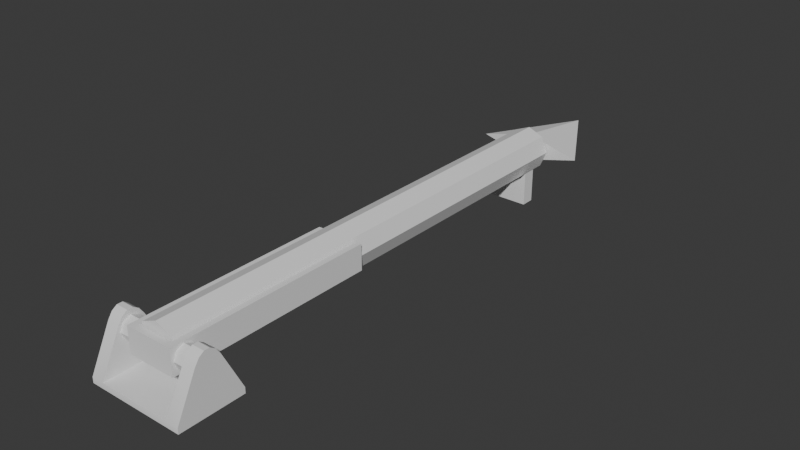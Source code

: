 # Source: harpoon.blend  (saved by Blender 4.2.66; exported with 4.5.12 LTS)
import bpy
from mathutils import Matrix  # noqa: F401  (used for matrix-valued properties, if any)

bpy.ops.wm.read_factory_settings(use_empty=True)
scene = bpy.context.scene
scene.name = 'Scene'

# ---- collections
col_collection = bpy.data.collections.new('Collection'); scene.collection.children.link(col_collection)

# ---- node groups
ng_smooth_by_angle = bpy.data.node_groups.new('Smooth by Angle', 'GeometryNodeTree')
_s = ng_smooth_by_angle.interface.new_socket(name='Mesh', in_out='OUTPUT', socket_type='NodeSocketGeometry')
_s = ng_smooth_by_angle.interface.new_socket(name='Mesh', in_out='INPUT', socket_type='NodeSocketGeometry')
_s = ng_smooth_by_angle.interface.new_socket(name='Angle', in_out='INPUT', socket_type='NodeSocketFloat')
_s.subtype = 'ANGLE'
_s.default_value = 0.5236
_s.min_value = 0.0
_s.max_value = 3.142
_s.description = 'Maximum face angle for smooth edges'
_s = ng_smooth_by_angle.interface.new_socket(name='Ignore Sharpness', in_out='INPUT', socket_type='NodeSocketBool')
_s.force_non_field = True
ng_smooth_by_angle.description = 'Set the sharpness of mesh edges based on the angle between the neighboring faces'
ng_smooth_by_angle.is_modifier = True
_N = ng_smooth_by_angle.nodes; _L = ng_smooth_by_angle.links
n0 = _N.new('GeometryNodeSetShadeSmooth'); n0.name = 'Set Shade Smooth'; n0.location = (120, -80)
n0.domain = 'EDGE'
n1 = _N.new('GeometryNodeSetShadeSmooth'); n1.name = 'Set Shade Smooth.001'; n1.location = (300, -80)
n2 = _N.new('NodeGroupOutput'); n2.name = 'Group Output'; n2.location = (480, -80)
n3 = _N.new('GeometryNodeInputMeshEdgeAngle'); n3.name = 'Edge Angle'; n3.location = (-440, -240)
n4 = _N.new('NodeGroupInput'); n4.name = 'Group Input'; n4.location = (-80, -80)
n5 = _N.new('GeometryNodeInputEdgeSmooth'); n5.name = 'Is Edge Smooth'; n5.location = (-260, -120)
n6 = _N.new('GeometryNodeInputShadeSmooth'); n6.name = 'Is Shade Smooth'; n6.location = (-440, -397)
n7 = _N.new('FunctionNodeCompare'); n7.name = 'Compare'; n7.location = (-260, -260)
n7.operation = 'LESS_EQUAL'
n7.inputs[6].default_value = (0.0, 0.0, 0.0, 0.0)
n7.inputs[7].default_value = (0.0, 0.0, 0.0, 0.0)
n8 = _N.new('FunctionNodeBooleanMath'); n8.name = 'Boolean Math.001'; n8.location = (-80, -260)
n9 = _N.new('NodeGroupInput'); n9.name = 'Group Input.001'; n9.location = (-440, -329)
n10 = _N.new('NodeGroupInput'); n10.name = 'Group Input.002'; n10.location = (-259, -189)
n11 = _N.new('FunctionNodeBooleanMath'); n11.name = 'Boolean Math'; n11.location = (-80, -149)
n11.operation = 'OR'
n12 = _N.new('FunctionNodeBooleanMath'); n12.name = 'Boolean Math.002'; n12.location = (-260, -380)
n12.operation = 'OR'
n13 = _N.new('NodeGroupInput'); n13.name = 'Group Input.003'; n13.location = (-440, -460)
_L.new(n3.outputs[0], n7.inputs[0])
_L.new(n1.outputs[0], n2.inputs[0])
_L.new(n9.outputs[1], n7.inputs[1])
_L.new(n7.outputs[0], n8.inputs[0])
_L.new(n4.outputs[0], n0.inputs[0])
_L.new(n0.outputs[0], n1.inputs[0])
_L.new(n8.outputs[0], n0.inputs[2])
_L.new(n10.outputs[2], n11.inputs[1])
_L.new(n5.outputs[0], n11.inputs[0])
_L.new(n11.outputs[0], n0.inputs[1])
_L.new(n13.outputs[2], n12.inputs[1])
_L.new(n6.outputs[0], n12.inputs[0])
_L.new(n12.outputs[0], n8.inputs[1])
n2.is_active_output = True

# ---- world
world_world = bpy.data.worlds.new('World'); scene.world = world_world
world_world.use_nodes = True; world_world.node_tree.nodes.clear()
_N = world_world.node_tree.nodes; _L = world_world.node_tree.links
n0 = _N.new('ShaderNodeOutputWorld'); n0.name = 'World Output'; n0.location = (300, 300)
n1 = _N.new('ShaderNodeBackground'); n1.name = 'Background'; n1.location = (10, 300)
n1.inputs[0].default_value = (0.05088, 0.05088, 0.05088, 1.0)
_L.new(n1.outputs[0], n0.inputs[0])
n0.is_active_output = True
world_world.color = (0.05088, 0.05088, 0.05088)
world_world.sun_shadow_jitter_overblur = 0.0

# ---- meshes
me_cylinder = bpy.data.meshes.new('Cylinder')
me_cylinder.from_pydata([(-1.347, -6.896e-07, -1.007), (0.0, -5.232, -1.007), (0.0, 5.232, -1.007), (1.347, -5.942e-07, -1.007), (0.0, -1.043e-06, -1.417), (8.882e-16, 1.047, -1.007), (8.882e-16, 1.047, 1.007), (0.7404, 0.7404, -1.007), (0.7404, 0.7404, 1.007), (1.047, -5.678e-07, -1.007), (1.047, 5.678e-07, 1.007), (0.7404, -0.7404, -1.007), (0.7404, -0.7404, 1.007), (8.882e-16, -1.047, -1.007), (8.882e-16, -1.047, 1.007), (-0.7404, -0.7404, -1.007), (-0.7404, -0.7404, 1.007), (-1.047, -5.678e-07, -1.007), (-1.047, 5.678e-07, 1.007), (-0.7404, 0.7404, -1.007), (-0.7404, 0.7404, 1.007)], [], [(0, 17, 19), (1, 13, 15), (3, 9, 11), (2, 5, 7), (2, 7, 3), (3, 7, 9), (3, 11, 1), (1, 11, 13), (1, 15, 0), (0, 15, 17), (0, 19, 2), (0, 2, 4), (2, 3, 4), (3, 1, 4), (1, 0, 4), (5, 6, 8, 7), (7, 8, 10, 9), (9, 10, 12, 11), (11, 12, 14, 13), (13, 14, 16, 15), (15, 16, 18, 17), (8, 6, 20, 18, 16, 14, 12, 10), (17, 18, 20, 19), (19, 20, 6, 5), (2, 19, 5)])
_uv = me_cylinder.uv_layers.new(name='UVMap')
_uv.uv.foreach_set('vector', [0.0, 0.0, 0.25, 0.5, 0.125, 0.5, 1.0, 0.0, 0.5, 0.5, 0.375, 0.5, 1.0, 1.0, 0.75, 0.5, 0.625, 0.5, 0.0, 1.0, 1.0, 0.5, 0.875, 0.5, 0.0, 1.0, 0.875, 0.5, 1.0, 1.0, 1.0, 1.0, 0.875, 0.5, 0.75, 0.5, 1.0, 1.0, 0.625, 0.5, 1.0, 0.0, 1.0, 0.0, 0.625, 0.5, 0.5, 0.5, 1.0, 0.0, 0.375, 0.5, 0.0, 0.0, 0.0, 0.0, 0.375, 0.5, 0.25, 0.5, 0.0, 0.0, 0.125, 0.5, 0.0, 1.0, 0.0, 0.0, 0.0, 1.0, 0.0, 0.0, 0.0, 1.0, 1.0, 1.0, 0.0, 0.0, 1.0, 1.0, 1.0, 0.0, 0.0, 0.0, 1.0, 0.0, 0.0, 0.0, 0.0, 0.0, 1.0, 0.5, 1.0, 1.0, 0.875, 1.0, 0.875, 0.5, 0.875, 0.5, 0.875, 1.0, 0.75, 1.0, 0.75, 0.5, 0.75, 0.5, 0.75, 1.0, 0.625, 1.0, 0.625, 0.5, 0.625, 0.5, 0.625, 1.0, 0.5, 1.0, 0.5, 0.5, 0.5, 0.5, 0.5, 1.0, 0.375, 1.0, 0.375, 0.5, 0.375, 0.5, 0.375, 1.0, 0.25, 1.0, 0.25, 0.5, 0.4197, 0.4197, 0.25, 0.49, 0.08029, 0.4197, 0.01, 0.25, 0.08029, 0.08029, 0.25, 0.01, 0.4197, 0.08029, 0.49, 0.25, 0.25, 0.5, 0.25, 1.0, 0.125, 1.0, 0.125, 0.5, 0.125, 0.5, 0.125, 1.0, 0.0, 1.0, 0.0, 0.5, 0.0, 1.0, 0.125, 0.5, 0.0, 0.5])
me_cylinder.update()
me_cylinder_001 = bpy.data.meshes.new('Cylinder.001')
me_cylinder_001.from_pydata([(0.0, 1.19, -1.0), (0.0, 1.19, 1.014), (0.0, -1.19, -1.0), (0.0, -1.19, 1.014), (-0.8416, -0.8416, -1.0), (-0.8416, -0.8416, 1.014), (-1.19, -5.024e-07, -1.0), (-1.19, 5.198e-07, 1.014), (-0.8416, 0.8416, -1.0), (-0.8416, 0.8416, 1.014), (0.0, 2.134, -1.0), (0.0, 2.134, 1.067), (0.0, -2.134, -1.0), (0.0, -2.134, 1.067), (-1.509, -1.509, -1.0), (-1.509, -1.509, 1.067), (-2.134, -1.19e-07, -1.0), (-2.134, 2.049e-07, 1.067), (-1.509, 1.509, -1.0), (-1.509, 1.509, 1.067), (-1.736, 1.221, 1.075), (-1.736, -1.221, 1.075), (-1.736, 1.221, 0.2228), (-1.736, -1.221, 0.2228), (-2.304, 1.221, 0.2228), (-2.304, 1.221, 1.075), (-2.304, -1.221, 1.075), (-2.304, -1.221, 0.2228), (-1.736, 1.221, 1.102), (-1.736, -1.221, 1.102), (-2.304, 1.221, 1.102), (-2.304, -1.221, 1.102), (0.8416, -0.8416, -1.0), (0.8416, -0.8416, 1.014), (1.19, -5.024e-07, -1.0), (1.19, 5.198e-07, 1.014), (0.8416, 0.8416, -1.0), (0.8416, 0.8416, 1.014), (1.509, -1.509, -1.0), (1.509, -1.509, 1.067), (2.134, -1.19e-07, -1.0), (2.134, 2.049e-07, 1.067), (1.509, 1.509, -1.0), (1.509, 1.509, 1.067), (1.736, 1.221, 1.075), (1.736, -1.221, 1.075), (1.736, 1.221, 0.2228), (1.736, -1.221, 0.2228), (2.304, 1.221, 0.2228), (2.304, 1.221, 1.075), (2.304, -1.221, 1.075), (2.304, -1.221, 0.2228), (1.736, 1.221, 1.102), (1.736, -1.221, 1.102), (2.304, 1.221, 1.102), (2.304, -1.221, 1.102)], [], [(2, 4, 5, 3), (4, 6, 7, 5), (6, 8, 9, 7), (8, 0, 1, 9), (12, 13, 15, 14), (14, 15, 17, 16), (16, 17, 19, 18), (18, 19, 11, 10), (0, 8, 18, 10), (6, 16, 18, 8), (4, 14, 16, 6), (14, 4, 2, 12), (20, 21, 23, 22), (25, 24, 27, 26), (21, 26, 27, 23), (22, 24, 25, 20), (23, 27, 24, 22), (21, 29, 31, 26), (28, 30, 31, 29), (26, 31, 30, 25), (52, 44, 20, 28), (25, 30, 28, 20), (45, 53, 29, 21), (53, 52, 28, 29), (39, 41, 43, 11, 19, 17, 15, 13), (2, 3, 33, 32), (32, 33, 35, 34), (34, 35, 37, 36), (36, 37, 1, 0), (12, 38, 39, 13), (38, 40, 41, 39), (40, 42, 43, 41), (42, 10, 11, 43), (0, 10, 42, 36), (34, 36, 42, 40), (32, 34, 40, 38), (38, 12, 2, 32), (44, 46, 47, 45), (49, 50, 51, 48), (45, 47, 51, 50), (46, 44, 49, 48), (47, 46, 48, 51), (45, 50, 55, 53), (52, 53, 55, 54), (50, 49, 54, 55), (49, 44, 52, 54), (44, 45, 21, 20), (33, 3, 5, 7, 9, 1, 37, 35)])
me_cylinder_001.polygons.foreach_set('use_smooth', [True] * 48)
_uv = me_cylinder_001.uv_layers.new(name='UVMap')
_uv.uv.foreach_set('vector', [0.5, 0.5, 0.375, 0.5, 0.375, 1.0, 0.5, 1.0, 0.375, 0.5, 0.25, 0.5, 0.25, 1.0, 0.375, 1.0, 0.25, 0.5, 0.125, 0.5, 0.125, 1.0, 0.25, 1.0, 0.125, 0.5, 0.0, 0.5, 0.0, 1.0, 0.125, 1.0, 0.5, 0.5, 0.5, 1.0, 0.375, 1.0, 0.375, 0.5, 0.375, 0.5, 0.375, 1.0, 0.25, 1.0, 0.25, 0.5, 0.25, 0.5, 0.25, 1.0, 0.125, 1.0, 0.125, 0.5, 0.125, 0.5, 0.125, 1.0, 0.0, 1.0, 0.0, 0.5, 0.0, 0.0, 0.0, 0.0, 0.0, 0.0, 0.0, 0.0, 0.0, 0.0, 0.0, 0.0, 0.0, 0.0, 0.0, 0.0, 0.0, 0.0, 0.0, 0.0, 0.0, 0.0, 0.0, 0.0, 0.0, 0.0, 0.0, 0.0, 0.0, 0.0, 0.0, 0.0, 0.0, 0.0, 1.0, 0.0, 1.0, 1.0, 0.0, 1.0, 0.0, 0.0, 0.0, 1.0, 1.0, 1.0, 1.0, 0.0, 1.0, 0.0, 1.0, 0.0, 1.0, 1.0, 1.0, 1.0, 0.0, 1.0, 0.0, 1.0, 0.0, 0.0, 0.0, 0.0, 1.0, 1.0, 1.0, 1.0, 0.0, 1.0, 0.0, 1.0, 1.0, 0.0, 1.0, 0.0, 1.0, 0.0, 1.0, 0.0, 0.0, 0.0, 0.0, 0.0, 1.0, 0.0, 1.0, 0.0, 1.0, 0.0, 1.0, 0.0, 0.0, 0.0, 0.0, 0.0, 0.0, 0.0, 0.0, 0.0, 0.0, 0.0, 0.0, 0.0, 0.0, 0.0, 0.0, 0.0, 0.0, 0.0, 0.0, 0.0, 1.0, 0.0, 1.0, 0.0, 1.0, 0.0, 1.0, 0.0, 1.0, 0.0, 0.0, 0.0, 0.0, 0.0, 1.0, 0.0, 0.375, 1.0, 0.25, 1.0, 0.125, 1.0, 0.0, 1.0, 0.125, 1.0, 0.25, 1.0, 0.375, 1.0, 0.5, 1.0, 0.5, 0.5, 0.5, 1.0, 0.375, 1.0, 0.375, 0.5, 0.375, 0.5, 0.375, 1.0, 0.25, 1.0, 0.25, 0.5, 0.25, 0.5, 0.25, 1.0, 0.125, 1.0, 0.125, 0.5, 0.125, 0.5, 0.125, 1.0, 0.0, 1.0, 0.0, 0.5, 0.5, 0.5, 0.375, 0.5, 0.375, 1.0, 0.5, 1.0, 0.375, 0.5, 0.25, 0.5, 0.25, 1.0, 0.375, 1.0, 0.25, 0.5, 0.125, 0.5, 0.125, 1.0, 0.25, 1.0, 0.125, 0.5, 0.0, 0.5, 0.0, 1.0, 0.125, 1.0, 0.0, 0.0, 0.0, 0.0, 0.0, 0.0, 0.0, 0.0, 0.0, 0.0, 0.0, 0.0, 0.0, 0.0, 0.0, 0.0, 0.0, 0.0, 0.0, 0.0, 0.0, 0.0, 0.0, 0.0, 0.0, 0.0, 0.0, 0.0, 0.0, 0.0, 0.0, 0.0, 0.0, 0.0, 0.0, 1.0, 1.0, 1.0, 1.0, 0.0, 0.0, 0.0, 1.0, 0.0, 1.0, 1.0, 0.0, 1.0, 1.0, 0.0, 1.0, 1.0, 1.0, 1.0, 1.0, 0.0, 0.0, 1.0, 0.0, 0.0, 0.0, 0.0, 0.0, 1.0, 1.0, 1.0, 0.0, 1.0, 0.0, 1.0, 1.0, 1.0, 1.0, 0.0, 1.0, 0.0, 1.0, 0.0, 1.0, 0.0, 0.0, 0.0, 1.0, 0.0, 1.0, 0.0, 0.0, 0.0, 1.0, 0.0, 0.0, 0.0, 0.0, 0.0, 1.0, 0.0, 0.0, 0.0, 0.0, 0.0, 0.0, 0.0, 0.0, 0.0, 0.0, 0.0, 1.0, 0.0, 1.0, 0.0, 0.0, 0.0, 0.375, 1.0, 0.5, 1.0, 0.375, 1.0, 0.25, 1.0, 0.125, 1.0, 0.0, 1.0, 0.125, 1.0, 0.25, 1.0])
me_cylinder_001.update()
me_cylinder_002 = bpy.data.meshes.new('Cylinder.002')
me_cylinder_002.from_pydata([(-2.173e-08, -2.345, -4.571), (-2.173e-08, -2.345, -2.571), (0.07778, -2.377, -4.571), (0.07778, -2.377, -2.571), (0.11, -2.455, -4.571), (0.11, -2.455, -2.571), (0.07778, -2.533, -4.571), (0.07778, -2.533, -2.571), (-2.173e-08, -2.565, -4.571), (-2.173e-08, -2.565, -2.571), (-0.07778, -2.533, -2.571), (-0.11, -2.455, -4.571), (-0.11, -2.455, -2.571), (-0.07778, -2.377, -4.571), (-0.07778, -2.377, -2.571), (0.3438, -2.778, -4.571), (0.3438, -2.128, -4.571), (0.3438, -2.778, -6.122), (0.3438, -2.128, -6.122), (-0.06398, -2.332, -4.571), (-0.06398, -2.574, -4.571), (-0.07783, -2.533, -4.571), (-0.1269, -2.375, -4.571), (-0.16, -2.426, -4.571), (-0.16, -2.48, -4.571), (-0.1269, -2.531, -4.571), (-0.06398, -2.574, -6.122), (-0.06398, -2.332, -6.122), (-0.1269, -2.531, -6.122), (-0.16, -2.48, -6.122), (-0.16, -2.426, -6.122), (-0.1269, -2.375, -6.122), (0.4006, -2.778, -4.571), (0.4006, -2.128, -4.571), (0.4006, -2.778, -6.122), (0.4006, -2.128, -6.122), (-2.173e-08, -2.345, 4.571), (-2.173e-08, -2.345, 2.571), (0.07778, -2.377, 4.571), (0.07778, -2.377, 2.571), (0.11, -2.455, 4.571), (0.11, -2.455, 2.571), (0.07778, -2.533, 4.571), (0.07778, -2.533, 2.571), (-2.173e-08, -2.565, 4.571), (-2.173e-08, -2.565, 2.571), (-0.07778, -2.533, 2.571), (-0.11, -2.455, 4.571), (-0.11, -2.455, 2.571), (-0.07778, -2.377, 4.571), (-0.07778, -2.377, 2.571), (0.3438, -2.778, 4.571), (0.3438, -2.128, 4.571), (0.3438, -2.778, 6.122), (0.3438, -2.128, 6.122), (-0.06398, -2.332, 4.571), (-0.06398, -2.574, 4.571), (-0.07783, -2.533, 4.571), (-0.1269, -2.375, 4.571), (-0.16, -2.426, 4.571), (-0.16, -2.48, 4.571), (-0.1269, -2.531, 4.571), (-0.06398, -2.574, 6.122), (-0.06398, -2.332, 6.122), (-0.1269, -2.531, 6.122), (-0.16, -2.48, 6.122), (-0.16, -2.426, 6.122), (-0.1269, -2.375, 6.122), (0.4006, -2.778, 4.571), (0.4006, -2.128, 4.571), (0.4006, -2.778, 6.122), (0.4006, -2.128, 6.122), (0.4006, 1.891, -3.441), (0.4006, 2.026, -3.441), (0.4006, 1.891, 3.441), (0.4006, 2.026, 3.441), (0.06074, 1.891, -3.441), (0.06074, 2.026, -3.441), (0.06074, 1.891, 3.441), (0.06074, 2.026, 3.441), (0.4006, 2.026, 2.581), (0.4006, 2.026, 1.721), (0.4006, 2.026, 0.8603), (0.4006, 2.026, -5.96e-08), (0.4006, 2.026, -0.8603), (0.4006, 2.026, -1.721), (0.4006, 2.026, -2.581), (0.4006, 1.891, -2.581), (0.4006, 1.891, -1.721), (0.4006, 1.891, -0.8603), (0.4006, 1.891, 5.96e-08), (0.4006, 1.891, 0.8603), (0.4006, 1.891, 1.721), (0.4006, 1.891, 2.581), (0.147, 2.026, 2.581), (0.2029, 2.026, 1.721), (0.2276, 2.026, 0.8603), (0.2351, 2.026, -2.229e-07), (0.2276, 2.026, -0.8603), (0.2029, 2.026, -1.721), (0.147, 2.026, -2.581), (0.147, 1.891, -2.581), (0.2029, 1.891, -1.721), (0.2276, 1.891, -0.8603), (0.2351, 1.891, -1.037e-07), (0.2276, 1.891, 0.8603), (0.2029, 1.891, 1.721), (0.147, 1.891, 2.581)], [], [(0, 1, 3, 2), (2, 3, 5, 4), (4, 5, 7, 6), (6, 7, 9, 8), (8, 9, 10, 21), (21, 10, 12, 11), (3, 1, 14, 12, 10, 9, 7, 5), (11, 12, 14, 13), (13, 14, 1, 0), (4, 15, 16), (13, 16, 19), (21, 20, 15), (19, 16, 18, 27), (0, 16, 13), (2, 16, 0), (4, 16, 2), (4, 6, 15), (8, 15, 6), (21, 15, 8), (20, 26, 17, 15), (18, 17, 26, 28, 29, 30, 31, 27), (51, 15, 32, 68), (19, 22, 23, 24, 25, 20, 21, 11, 13), (26, 20, 25, 28), (28, 25, 24, 29), (29, 24, 23, 30), (30, 23, 22, 31), (31, 22, 19, 27), (32, 34, 35, 33), (18, 16, 33, 35), (15, 17, 34, 32), (17, 18, 35, 34), (68, 32, 33, 69), (69, 33, 16, 52), (36, 38, 39, 37), (38, 40, 41, 39), (40, 42, 43, 41), (42, 44, 45, 43), (44, 57, 46, 45), (57, 47, 48, 46), (39, 41, 43, 45, 46, 48, 50, 37), (47, 49, 50, 48), (49, 36, 37, 50), (40, 52, 51), (49, 55, 52), (57, 51, 56), (55, 63, 54, 52), (36, 49, 52), (38, 36, 52), (40, 38, 52), (40, 51, 42), (44, 42, 51), (57, 44, 51), (56, 51, 53, 62), (54, 63, 67, 66, 65, 64, 62, 53), (55, 49, 47, 57, 56, 61, 60, 59, 58), (62, 64, 61, 56), (64, 65, 60, 61), (65, 66, 59, 60), (66, 67, 58, 59), (67, 63, 55, 58), (68, 69, 71, 70), (54, 71, 69, 52), (51, 68, 70, 53), (53, 70, 71, 54), (52, 16, 15, 51), (87, 86, 73, 72), (101, 76, 77, 100), (80, 75, 79, 94), (72, 73, 77, 76), (87, 72, 76, 101), (75, 74, 78, 79), (74, 93, 107, 78), (93, 92, 106, 107), (92, 91, 105, 106), (91, 90, 104, 105), (90, 89, 103, 104), (89, 88, 102, 103), (88, 87, 101, 102), (73, 86, 100, 77), (86, 85, 99, 100), (85, 84, 98, 99), (84, 83, 97, 98), (83, 82, 96, 97), (82, 81, 95, 96), (81, 80, 94, 95), (78, 107, 94, 79), (107, 106, 95, 94), (106, 105, 96, 95), (105, 104, 97, 96), (104, 103, 98, 97), (103, 102, 99, 98), (102, 101, 100, 99), (74, 75, 80, 93), (93, 80, 81, 92), (92, 81, 82, 91), (91, 82, 83, 90), (90, 83, 84, 89), (89, 84, 85, 88), (88, 85, 86, 87)])
me_cylinder_002.polygons.foreach_set('use_smooth', [True] * 100)
_uv = me_cylinder_002.uv_layers.new(name='UVMap')
_uv.uv.foreach_set('vector', [1.0, 0.5, 1.0, 1.0, 0.875, 1.0, 0.875, 0.5, 0.875, 0.5, 0.875, 1.0, 0.75, 1.0, 0.75, 0.5, 0.75, 0.5, 0.75, 1.0, 0.625, 1.0, 0.625, 0.5, 0.625, 0.5, 0.625, 1.0, 0.5, 1.0, 0.5, 0.5, 0.5, 0.5, 0.5, 1.0, 0.375, 1.0, 0.375, 0.5, 0.375, 0.5, 0.375, 1.0, 0.25, 1.0, 0.25, 0.5, 0.4197, 0.4197, 0.25, 0.49, 0.08029, 0.4197, 0.01, 0.25, 0.08029, 0.08029, 0.25, 0.01, 0.4197, 0.08029, 0.49, 0.25, 0.25, 0.5, 0.25, 1.0, 0.125, 1.0, 0.125, 0.5, 0.125, 0.5, 0.125, 1.0, 0.0, 1.0, 0.0, 0.5, 0.0, 0.0, 1.0, 0.0, 1.0, 1.0, 0.125, 0.5, 0.0, 0.0, 0.0, 0.0, 0.0, 0.0, 0.0, 0.0, 0.0, 0.0, 0.0, 0.0, 0.0, 0.0, 0.0, 0.0, 0.0, 0.0, 0.0, 0.5, 0.0, 0.0, 0.125, 0.5, 0.875, 0.5, 0.0, 0.0, 0.0, 0.5, 0.0, 0.0, 1.0, 1.0, 0.875, 0.5, 0.0, 0.0, 0.625, 0.5, 1.0, 0.0, 0.5, 0.5, 1.0, 0.0, 0.625, 0.5, 0.0, 0.0, 0.0, 0.0, 0.5, 0.5, 0.0, 0.0, 0.0, 0.0, 0.0, 0.0, 0.0, 0.0, 0.0, 0.0, 0.0, 0.0, 0.0, 0.0, 0.0, 0.0, 0.0, 0.0, 0.0, 0.0, 0.0, 0.0, 0.0, 0.0, 0.0, 0.0, 0.0, 0.0, 0.0, 0.0, 0.0, 0.0, 0.0, 0.0, 0.0, 0.0, 0.0, 0.0, 0.0, 0.0, 0.0, 0.0, 0.0, 0.0, 0.0, 0.0, 0.2499, 0.4999, 0.125, 0.4999, 0.0, 0.0, 0.0, 0.0, 0.0, 0.0, 0.0, 0.0, 0.0, 0.0, 0.0, 0.0, 0.0, 0.0, 0.0, 0.0, 0.0, 0.0, 0.0, 0.0, 0.0, 0.0, 0.0, 0.0, 0.0, 0.0, 0.0, 0.0, 0.0, 0.0, 0.0, 0.0, 0.0, 0.0, 0.0, 0.0, 0.0, 0.0, 0.0, 0.0, 1.0, 0.0, 1.0, 0.0, 1.0, 1.0, 1.0, 1.0, 0.0, 0.0, 0.0, 0.0, 0.0, 0.0, 0.0, 0.0, 0.0, 0.0, 0.0, 0.0, 0.0, 0.0, 0.0, 0.0, 0.0, 0.0, 0.0, 0.0, 0.0, 0.0, 0.0, 0.0, 1.0, 0.0, 1.0, 0.0, 1.0, 1.0, 1.0, 1.0, 0.0, 0.0, 0.0, 0.0, 0.0, 0.0, 0.0, 0.0, 1.0, 0.5, 0.875, 0.5, 0.875, 1.0, 1.0, 1.0, 0.875, 0.5, 0.75, 0.5, 0.75, 1.0, 0.875, 1.0, 0.75, 0.5, 0.625, 0.5, 0.625, 1.0, 0.75, 1.0, 0.625, 0.5, 0.5, 0.5, 0.5, 1.0, 0.625, 1.0, 0.5, 0.5, 0.375, 0.5, 0.375, 1.0, 0.5, 1.0, 0.375, 0.5, 0.25, 0.5, 0.25, 1.0, 0.375, 1.0, 0.4197, 0.4197, 0.49, 0.25, 0.4197, 0.08029, 0.25, 0.01, 0.08029, 0.08029, 0.01, 0.25, 0.08029, 0.4197, 0.25, 0.49, 0.25, 0.5, 0.125, 0.5, 0.125, 1.0, 0.25, 1.0, 0.125, 0.5, 0.0, 0.5, 0.0, 1.0, 0.125, 1.0, 0.0, 0.0, 1.0, 1.0, 1.0, 0.0, 0.125, 0.5, 0.0, 0.0, 0.0, 0.0, 0.0, 0.0, 0.0, 0.0, 0.0, 0.0, 0.0, 0.0, 0.0, 0.0, 0.0, 0.0, 0.0, 0.0, 0.0, 0.5, 0.125, 0.5, 0.0, 0.0, 0.875, 0.5, 0.0, 0.5, 0.0, 0.0, 0.0, 0.0, 0.875, 0.5, 1.0, 1.0, 0.0, 0.0, 1.0, 0.0, 0.625, 0.5, 0.5, 0.5, 0.625, 0.5, 1.0, 0.0, 0.0, 0.0, 0.5, 0.5, 0.0, 0.0, 0.0, 0.0, 0.0, 0.0, 0.0, 0.0, 0.0, 0.0, 0.0, 0.0, 0.0, 0.0, 0.0, 0.0, 0.0, 0.0, 0.0, 0.0, 0.0, 0.0, 0.0, 0.0, 0.0, 0.0, 0.0, 0.0, 0.125, 0.4999, 0.2499, 0.4999, 0.0, 0.0, 0.0, 0.0, 0.0, 0.0, 0.0, 0.0, 0.0, 0.0, 0.0, 0.0, 0.0, 0.0, 0.0, 0.0, 0.0, 0.0, 0.0, 0.0, 0.0, 0.0, 0.0, 0.0, 0.0, 0.0, 0.0, 0.0, 0.0, 0.0, 0.0, 0.0, 0.0, 0.0, 0.0, 0.0, 0.0, 0.0, 0.0, 0.0, 0.0, 0.0, 0.0, 0.0, 0.0, 0.0, 0.0, 0.0, 0.0, 0.0, 0.0, 0.0, 1.0, 0.0, 1.0, 1.0, 1.0, 1.0, 1.0, 0.0, 0.0, 0.0, 0.0, 0.0, 0.0, 0.0, 0.0, 0.0, 0.0, 0.0, 0.0, 0.0, 0.0, 0.0, 0.0, 0.0, 0.0, 0.0, 0.0, 0.0, 0.0, 0.0, 0.0, 0.0, 1.0, 1.0, 1.0, 1.0, 1.0, 0.0, 1.0, 0.0, 1.0, 0.0, 1.0, 1.0, 1.0, 1.0, 1.0, 0.0, 1.0, 0.0, 1.0, 0.0, 1.0, 1.0, 1.0, 1.0, 1.0, 1.0, 1.0, 1.0, 1.0, 1.0, 1.0, 1.0, 1.0, 0.0, 1.0, 1.0, 1.0, 1.0, 1.0, 0.0, 1.0, 0.0, 1.0, 0.0, 1.0, 0.0, 1.0, 0.0, 1.0, 1.0, 1.0, 0.0, 1.0, 0.0, 1.0, 1.0, 1.0, 0.0, 1.0, 0.0, 1.0, 0.0, 1.0, 0.0, 1.0, 0.0, 1.0, 0.0, 1.0, 0.0, 1.0, 0.0, 1.0, 0.0, 1.0, 0.0, 1.0, 0.0, 1.0, 0.0, 1.0, 0.0, 1.0, 0.0, 1.0, 0.0, 1.0, 0.0, 1.0, 0.0, 1.0, 0.0, 1.0, 0.0, 1.0, 0.0, 1.0, 0.0, 1.0, 0.0, 1.0, 0.0, 1.0, 0.0, 1.0, 0.0, 1.0, 0.0, 1.0, 0.0, 1.0, 0.0, 1.0, 1.0, 1.0, 1.0, 1.0, 1.0, 1.0, 1.0, 1.0, 1.0, 1.0, 1.0, 1.0, 1.0, 1.0, 1.0, 1.0, 1.0, 1.0, 1.0, 1.0, 1.0, 1.0, 1.0, 1.0, 1.0, 1.0, 1.0, 1.0, 1.0, 1.0, 1.0, 1.0, 1.0, 1.0, 1.0, 1.0, 1.0, 1.0, 1.0, 1.0, 1.0, 1.0, 1.0, 1.0, 1.0, 1.0, 1.0, 1.0, 1.0, 1.0, 1.0, 1.0, 1.0, 1.0, 1.0, 1.0, 0.0, 1.0, 0.0, 1.0, 1.0, 1.0, 1.0, 1.0, 0.0, 1.0, 0.0, 1.0, 1.0, 1.0, 1.0, 1.0, 0.0, 1.0, 0.0, 1.0, 1.0, 1.0, 1.0, 1.0, 0.0, 1.0, 0.0, 1.0, 1.0, 1.0, 1.0, 1.0, 0.0, 1.0, 0.0, 1.0, 1.0, 1.0, 1.0, 1.0, 0.0, 1.0, 0.0, 1.0, 1.0, 1.0, 1.0, 1.0, 0.0, 1.0, 0.0, 1.0, 1.0, 1.0, 1.0, 1.0, 0.0, 1.0, 1.0, 1.0, 1.0, 1.0, 0.0, 1.0, 0.0, 1.0, 1.0, 1.0, 1.0, 1.0, 0.0, 1.0, 0.0, 1.0, 1.0, 1.0, 1.0, 1.0, 0.0, 1.0, 0.0, 1.0, 1.0, 1.0, 1.0, 1.0, 0.0, 1.0, 0.0, 1.0, 1.0, 1.0, 1.0, 1.0, 0.0, 1.0, 0.0, 1.0, 1.0, 1.0, 1.0, 1.0, 0.0, 1.0, 0.0, 1.0, 1.0, 1.0, 1.0, 1.0, 0.0])
me_cylinder_002.update()

# ---- objects
ob_cylinder = bpy.data.objects.new('Cylinder', me_cylinder)
ob_cylinder_001 = bpy.data.objects.new('Cylinder.001', me_cylinder_001)
ob_cylinder_002 = bpy.data.objects.new('Cylinder.002', me_cylinder_002)

# ---- transforms, parenting, visibility, modifiers, constraints
ob_cylinder.location = (0.0, 0.0, 0.0)
ob_cylinder.rotation_euler = (1.571, 1.571, 0.0)
ob_cylinder.scale = (0.1051, 0.1051, 2.348)
ob_cylinder_001.location = (0.0, 0.0, 0.0)
ob_cylinder_001.rotation_euler = (1.571, -0.0, 0.0)
ob_cylinder_001.scale = (0.1051, 0.1051, 2.348)
_m = ob_cylinder_001.modifiers.new('Smooth by Angle', 'NODES')
_m.node_group = ng_smooth_by_angle
_m.use_pin_to_last = True
_m.show_group_selector = False
ob_cylinder_002.location = (0.0, 0.0, 0.0)
ob_cylinder_002.rotation_euler = (-0.0, 1.571, 0.0)
ob_cylinder_002.scale = (1.0, 1.0, 0.08061)
_m = ob_cylinder_002.modifiers.new('Smooth by Angle', 'NODES')
_m.node_group = ng_smooth_by_angle
_m.use_pin_to_last = True
_m.show_group_selector = False

# ---- collection membership
col_collection.objects.link(ob_cylinder)
col_collection.objects.link(ob_cylinder_001)
col_collection.objects.link(ob_cylinder_002)

# ---- scene / render settings (as saved in the file)
scene.frame_start = 1; scene.frame_end = 250; scene.frame_set(1)
scene.render.engine = 'BLENDER_EEVEE_NEXT'
bpy.context.view_layer.update()

# ---- added for rendering (the .blend has no active camera and no usable light): camera, sun
cam_auto = bpy.data.cameras.new('AutoCamera')
cam_auto.lens = 50.0
cam_auto.sensor_width = 36.0
cam_auto.clip_end = 1000.0
ob_auto_camera = bpy.data.objects.new('AutoCamera', cam_auto)
scene.collection.objects.link(ob_auto_camera)
ob_auto_camera.location = (5.76904, -6.64798, 4.52704)
ob_auto_camera.rotation_euler = (1.09748, -7.21219e-08, 0.694738)
scene.camera = ob_auto_camera
light_auto_sun = bpy.data.lights.new('AutoSun', 'SUN')
light_auto_sun.energy = 3.0
light_auto_sun.angle = 0.0523599
ob_auto_sun = bpy.data.objects.new('AutoSun', light_auto_sun)
scene.collection.objects.link(ob_auto_sun)
ob_auto_sun.rotation_euler = (0.872665, 0.174533, 0.523599)
bpy.context.view_layer.update()
